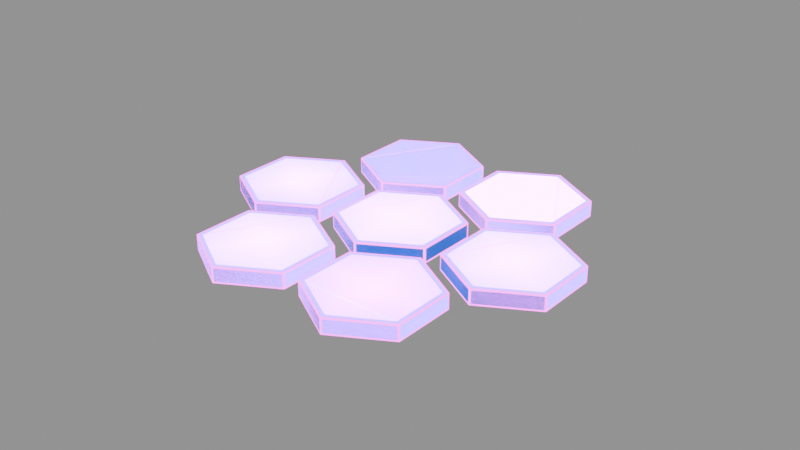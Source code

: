 # Source: Inventory_Hex.blend  (saved by Blender 4.0.36; exported with 4.5.12 LTS)
import bpy
from mathutils import Matrix  # noqa: F401  (used for matrix-valued properties, if any)

bpy.ops.wm.read_factory_settings(use_empty=True)
scene = bpy.context.scene
scene.name = 'Scene'

# ---- collections
col_collection = bpy.data.collections.new('Collection'); scene.collection.children.link(col_collection)
col_low_poly = bpy.data.collections.new('Low poly'); col_collection.children.link(col_low_poly)
col_animation = bpy.data.collections.new('Animation '); scene.collection.children.link(col_animation)

# ---- images (referenced by path relative to the original .blend; pixels are not part of the script)
import os
ASSET_DIR = os.environ.get("B2B_ASSET_DIR", "")  # directory of the original .blend (textures are referenced by path, not embedded)
HERE = os.path.dirname(os.path.abspath(__file__))  # packed textures are extracted next to this script under _unpacked/

def load_image(name, relpath, width, height, colorspace="sRGB"):
    """Load a texture the original file referenced (path relative to the .blend, or extracted next to this script)."""
    p = next((c for c in (os.path.join(HERE, relpath), os.path.join(ASSET_DIR, relpath)) if relpath and os.path.exists(c)), "")
    if p:
        img = bpy.data.images.load(p, check_existing=True)
        img.name = name
    else:  # same state as the original file: an image datablock whose file is absent (Cycles renders it pink)
        img = bpy.data.images.new(name, width, height)
        img.source = "FILE"
        img.filepath = "//" + (relpath or name)
    img.colorspace_settings.name = colorspace
    return img
img_welder_icon_png = load_image('Welder Icon.png', 'Icons/Welder Icon.png', 1024, 1024, 'sRGB')
img_toolcase_png = load_image('ToolCase.png', 'Icons/ToolCase.png', 1024, 1024, 'sRGB')
img_hammer_png_001 = load_image('Hammer.png.001', 'Icons/Hammer.png', 1024, 1024, 'sRGB')
img_wire_cutter_png = load_image('Wire Cutter.png', 'Icons/Wire Cutter.png', 1024, 1024, 'sRGB')
img_drill_icon_png = load_image('Drill Icon.png', 'Icons/Drill Icon.png', 1024, 1024, 'sRGB')
img_wrench_png = load_image('Wrench.png', 'Icons/Wrench.png', 1024, 1024, 'sRGB')
img_low_hex_bake1_pbr_stoa_diffuse_png_002 = load_image('Low Hex_Bake1_PBR StoA_Diffuse.png.002', 'Bakes/Low Hex/Low Hex_Bake1_PBR StoA_Diffuse.png', 1024, 1024, 'sRGB')
img_low_hex_bake1_pbr_stoa_metalness_png_002 = load_image('Low Hex_Bake1_PBR StoA_Metalness.png.002', 'Bakes/Low Hex/Low Hex_Bake1_PBR StoA_Metalness.png', 1024, 1024, 'Non-Color')
img_low_hex_bake1_pbr_stoa_glossiness_png_002 = load_image('Low Hex_Bake1_PBR StoA_Glossiness.png.002', 'Bakes/Low Hex/Low Hex_Bake1_PBR StoA_Glossiness.png', 1024, 1024, 'Non-Color')
img_low_hex_bake1_pbr_stoa_normal_png_002 = load_image('Low Hex_Bake1_PBR StoA_Normal.png.002', 'Bakes/Low Hex/Low Hex_Bake1_PBR StoA_Normal.png', 1024, 1024, 'Non-Color')
img_low_hex_bake1_pbr_stoa_emission_strength_png = load_image('Low Hex_Bake1_PBR StoA_Emission Strength.png', 'Bakes/Low Hex/Low Hex_Bake1_PBR StoA_Emission Strength.png', 1024, 1024, 'sRGB')

# ---- materials (node trees are filled in below, after node groups)
mat_gradient_welder = bpy.data.materials.new('Gradient Welder')
mat_full_blue = bpy.data.materials.new('Full Blue')
mat_gradient_toolbox = bpy.data.materials.new('Gradient ToolBox')
mat_gradient_inside = bpy.data.materials.new('Gradient inside')
mat_gradient_wirecutters = bpy.data.materials.new('Gradient WireCutters')
mat_gradient_middle = bpy.data.materials.new('Gradient Middle')
mat_gradient_boor = bpy.data.materials.new('Gradient Boor')
mat_gradient_wrench = bpy.data.materials.new('Gradient Wrench')
mat_bake = bpy.data.materials.new('Bake')

# ---- node groups
ng_auto_smooth = bpy.data.node_groups.new('Auto Smooth', 'GeometryNodeTree')
_s = ng_auto_smooth.interface.new_socket(name='Geometry', in_out='OUTPUT', socket_type='NodeSocketGeometry')
_s = ng_auto_smooth.interface.new_socket(name='Geometry', in_out='INPUT', socket_type='NodeSocketGeometry')
_s = ng_auto_smooth.interface.new_socket(name='Angle', in_out='INPUT', socket_type='NodeSocketFloat')
_s.subtype = 'ANGLE'
_s.min_value = 0.0
_s.max_value = 3.142
ng_auto_smooth.is_modifier = True
_N = ng_auto_smooth.nodes; _L = ng_auto_smooth.links
n0 = _N.new('NodeGroupOutput'); n0.name = 'Group Output'; n0.location = (480, -100)
n1 = _N.new('NodeGroupInput'); n1.name = 'Group Input'; n1.location = (-420, -300)
n2 = _N.new('NodeGroupInput'); n2.name = 'Group Input.001'; n2.location = (-60, -100)
n3 = _N.new('GeometryNodeSetShadeSmooth'); n3.name = 'Set Shade Smooth'; n3.location = (120, -100)
n3.domain = 'EDGE'
n4 = _N.new('GeometryNodeSetShadeSmooth'); n4.name = 'Set Shade Smooth.001'; n4.location = (300, -100)
n5 = _N.new('GeometryNodeInputMeshEdgeAngle'); n5.name = 'Edge Angle'; n5.location = (-420, -220)
n6 = _N.new('GeometryNodeInputEdgeSmooth'); n6.name = 'Is Edge Smooth'; n6.location = (-60, -160)
n7 = _N.new('GeometryNodeInputShadeSmooth'); n7.name = 'Is Face Smooth'; n7.location = (-240, -340)
n8 = _N.new('FunctionNodeBooleanMath'); n8.name = 'Boolean Math'; n8.location = (-60, -220)
n9 = _N.new('FunctionNodeCompare'); n9.name = 'Compare'; n9.location = (-240, -180)
n9.operation = 'LESS_EQUAL'
_L.new(n5.outputs[0], n9.inputs[0])
_L.new(n4.outputs[0], n0.inputs[0])
_L.new(n1.outputs[1], n9.inputs[1])
_L.new(n9.outputs[0], n8.inputs[0])
_L.new(n7.outputs[0], n8.inputs[1])
_L.new(n2.outputs[0], n3.inputs[0])
_L.new(n6.outputs[0], n3.inputs[1])
_L.new(n3.outputs[0], n4.inputs[0])
_L.new(n8.outputs[0], n3.inputs[2])
n0.is_active_output = True

# ---- material node trees
mat_gradient_welder.use_nodes = True; mat_gradient_welder.node_tree.nodes.clear()
mat_full_blue.use_nodes = True; mat_full_blue.node_tree.nodes.clear()
_N = mat_full_blue.node_tree.nodes; _L = mat_full_blue.node_tree.links
n0 = _N.new('ShaderNodeBsdfPrincipled'); n0.name = 'Principled BSDF'; n0.location = (10, 300)
n0.inputs[0].default_value = (0.0, 0.5776, 0.9999, 1.0)
n0.inputs[3].default_value = 1.45
n1 = _N.new('ShaderNodeOutputMaterial'); n1.name = 'Material Output'; n1.location = (300, 300)
_L.new(n0.outputs[0], n1.inputs[0])
n1.is_active_output = True
mat_gradient_toolbox.use_nodes = True; mat_gradient_toolbox.node_tree.nodes.clear()
mat_gradient_inside.use_nodes = True; mat_gradient_inside.node_tree.nodes.clear()
mat_gradient_wirecutters.use_nodes = True; mat_gradient_wirecutters.node_tree.nodes.clear()
mat_gradient_middle.use_nodes = True; mat_gradient_middle.node_tree.nodes.clear()
mat_gradient_boor.use_nodes = True; mat_gradient_boor.node_tree.nodes.clear()
mat_gradient_wrench.use_nodes = True; mat_gradient_wrench.node_tree.nodes.clear()
mat_bake.use_nodes = True; mat_bake.node_tree.nodes.clear()
_N = mat_bake.node_tree.nodes; _L = mat_bake.node_tree.links
n0 = _N.new('ShaderNodeOutputMaterial'); n0.name = 'Material Output'; n0.location = (300, 300)
n1 = _N.new('ShaderNodeBsdfPrincipled'); n1.name = 'Principled BSDF'; n1.location = (10, 300)
n1.inputs[3].default_value = 1.45
n1.inputs[28].default_value = 5.0
n2 = _N.new('ShaderNodeTexImage'); n2.name = 'Image Texture'; n2.location = (88, -40)
n2.label = 'Base Color'
n2.image = img_low_hex_bake1_pbr_stoa_diffuse_png_002
n3 = _N.new('ShaderNodeTexImage'); n3.name = 'Image Texture.001'; n3.location = (88, -320)
n3.label = 'Metallic'
n3.image = img_low_hex_bake1_pbr_stoa_metalness_png_002
n4 = _N.new('ShaderNodeTexImage'); n4.name = 'Image Texture.002'; n4.location = (88, -600)
n4.label = 'Roughness'
n4.image = img_low_hex_bake1_pbr_stoa_glossiness_png_002
n5 = _N.new('ShaderNodeInvert'); n5.name = 'Invert Color'; n5.location = (-240, -60)
n6 = _N.new('ShaderNodeTexImage'); n6.name = 'Image Texture.003'; n6.location = (88, -880)
n6.label = 'Normal'
n6.image = img_low_hex_bake1_pbr_stoa_normal_png_002
n7 = _N.new('ShaderNodeNormalMap'); n7.name = 'Normal Map'; n7.location = (-240, -340)
n8 = _N.new('ShaderNodeTexImage'); n8.name = 'Image Texture.004'; n8.location = (88, -1160)
n8.label = 'Emission Color'
n8.image = img_low_hex_bake1_pbr_stoa_emission_strength_png
n9 = _N.new('ShaderNodeMapping'); n9.name = 'Mapping'; n9.location = (230, -40)
n10 = _N.new('NodeReroute'); n10.name = 'Reroute'; n10.location = (38, -710)
n10.width = 16
n10.socket_idname = 'NodeSocketVector'
n11 = _N.new('ShaderNodeTexCoord'); n11.name = 'Texture Coordinate'; n11.location = (30, -40)
n12 = _N.new('NodeFrame'); n12.name = 'Frame'; n12.location = (-1270, 340)
n12.label = 'Mapping'
n12.width = 400
n13 = _N.new('NodeFrame'); n13.name = 'Frame.001'; n13.location = (-628, 540)
n13.label = 'Textures'
n13.width = 358
n2.parent = n13
n3.parent = n13
n4.parent = n13
n6.parent = n13
n8.parent = n13
n9.parent = n12
n10.parent = n13
n11.parent = n12
_L.new(n1.outputs[0], n0.inputs[0])
_L.new(n2.outputs[0], n1.inputs[0])
_L.new(n3.outputs[0], n1.inputs[1])
_L.new(n4.outputs[0], n5.inputs[1])
_L.new(n5.outputs[0], n1.inputs[2])
_L.new(n6.outputs[0], n7.inputs[1])
_L.new(n7.outputs[0], n1.inputs[5])
_L.new(n8.outputs[0], n1.inputs[27])
_L.new(n10.outputs[0], n2.inputs[0])
_L.new(n10.outputs[0], n3.inputs[0])
_L.new(n10.outputs[0], n4.inputs[0])
_L.new(n10.outputs[0], n6.inputs[0])
_L.new(n10.outputs[0], n8.inputs[0])
_L.new(n9.outputs[0], n10.inputs[0])
_L.new(n11.outputs[2], n9.inputs[0])
n0.is_active_output = True

# ---- world
world_world = bpy.data.worlds.new('World'); scene.world = world_world
world_world.use_nodes = True; world_world.node_tree.nodes.clear()
_N = world_world.node_tree.nodes; _L = world_world.node_tree.links
n0 = _N.new('ShaderNodeOutputWorld'); n0.name = 'World Output'; n0.location = (300, 300)
n1 = _N.new('ShaderNodeBackground'); n1.name = 'Background'; n1.location = (10, 300)
n1.inputs[0].default_value = (0.3102, 0.3102, 0.3102, 1.0)
_L.new(n1.outputs[0], n0.inputs[0])
n0.is_active_output = True
world_world.color = (0.05088, 0.05088, 0.05088)
world_world.use_sun_shadow = False
world_world.sun_shadow_jitter_overblur = 0.0

# ---- meshes
me_cylinder_001 = bpy.data.meshes.new('Cylinder.001')
me_cylinder_001.from_pydata([(0.0, 0.02, -0.0025), (0.0, 0.01822, 0.0025), (0.01732, 0.01, -0.0025), (0.01578, 0.009109, 0.0025), (0.01732, -0.01, -0.0025), (0.01578, -0.009109, 0.0025), (0.0, -0.02, -0.0025), (0.0, -0.01822, 0.0025), (-0.01732, -0.01, -0.0025), (-0.01578, -0.009109, 0.0025), (-0.01732, 0.01, -0.0025), (-0.01578, 0.009109, 0.0025), (0.01732, 0.01, 0.0025), (0.0, 0.02, 0.0025), (0.01732, -0.01, 0.0025), (0.0, -0.02, 0.0025), (-0.01732, -0.01, 0.0025), (-0.01732, 0.01, 0.0025), (-0.02, 0.055, -0.0025), (-0.02, 0.05322, 0.0025), (-0.002679, 0.045, -0.0025), (-0.004223, 0.04411, 0.0025), (-0.002679, 0.025, -0.0025), (-0.004223, 0.02589, 0.0025), (-0.02, 0.015, -0.0025), (-0.02, 0.01678, 0.0025), (-0.03732, 0.025, -0.0025), (-0.03578, 0.02589, 0.0025), (-0.03732, 0.045, -0.0025), (-0.03578, 0.04411, 0.0025), (-0.002679, 0.045, 0.0025), (-0.02, 0.055, 0.0025), (-0.002679, 0.025, 0.0025), (-0.02, 0.015, 0.0025), (-0.03732, 0.025, 0.0025), (-0.03732, 0.045, 0.0025), (0.02, 0.055, -0.0025), (0.02, 0.05322, 0.0025), (0.03732, 0.045, -0.0025), (0.03578, 0.04411, 0.0025), (0.03732, 0.025, -0.0025), (0.03578, 0.02589, 0.0025), (0.02, 0.015, -0.0025), (0.02, 0.01678, 0.0025), (0.002679, 0.025, -0.0025), (0.004223, 0.02589, 0.0025), (0.002679, 0.045, -0.0025), (0.004223, 0.04411, 0.0025), (0.03732, 0.045, 0.0025), (0.02, 0.055, 0.0025), (0.03732, 0.025, 0.0025), (0.02, 0.015, 0.0025), (0.002679, 0.025, 0.0025), (0.002679, 0.045, 0.0025), (-0.06, 0.055, -0.0025), (-0.06, 0.05322, 0.0025), (-0.04268, 0.045, -0.0025), (-0.04422, 0.04411, 0.0025), (-0.04268, 0.025, -0.0025), (-0.04422, 0.02589, 0.0025), (-0.06, 0.015, -0.0025), (-0.06, 0.01678, 0.0025), (-0.07732, 0.025, -0.0025), (-0.07578, 0.02589, 0.0025), (-0.07732, 0.045, -0.0025), (-0.07578, 0.04411, 0.0025), (-0.04268, 0.045, 0.0025), (-0.06, 0.055, 0.0025), (-0.04268, 0.025, 0.0025), (-0.06, 0.015, 0.0025), (-0.07732, 0.025, 0.0025), (-0.07732, 0.045, 0.0025), (-0.04, 0.09, -0.0025), (-0.04, 0.08822, 0.0025), (-0.02268, 0.08, -0.0025), (-0.02422, 0.07911, 0.0025), (-0.02268, 0.06, -0.0025), (-0.02422, 0.06089, 0.0025), (-0.04, 0.05, -0.0025), (-0.04, 0.05178, 0.0025), (-0.05732, 0.06, -0.0025), (-0.05578, 0.06089, 0.0025), (-0.05732, 0.08, -0.0025), (-0.05578, 0.07911, 0.0025), (-0.02268, 0.08, 0.0025), (-0.04, 0.09, 0.0025), (-0.02268, 0.06, 0.0025), (-0.04, 0.05, 0.0025), (-0.05732, 0.06, 0.0025), (-0.05732, 0.08, 0.0025), (0.0, 0.09, -0.0025), (0.0, 0.08822, 0.0025), (0.01732, 0.08, -0.0025), (0.01578, 0.07911, 0.0025), (0.01732, 0.06, -0.0025), (0.01578, 0.06089, 0.0025), (0.0, 0.05, -0.0025), (0.0, 0.05178, 0.0025), (-0.01732, 0.06, -0.0025), (-0.01578, 0.06089, 0.0025), (-0.01732, 0.08, -0.0025), (-0.01578, 0.07911, 0.0025), (0.01732, 0.08, 0.0025), (0.0, 0.09, 0.0025), (0.01732, 0.06, 0.0025), (0.0, 0.05, 0.0025), (-0.01732, 0.06, 0.0025), (-0.01732, 0.08, 0.0025), (-0.04, 0.02, -0.0025), (-0.04, 0.01822, 0.0025), (-0.02268, 0.01, -0.0025), (-0.02422, 0.009109, 0.0025), (-0.02268, -0.01, -0.0025), (-0.02422, -0.009109, 0.0025), (-0.04, -0.02, -0.0025), (-0.04, -0.01822, 0.0025), (-0.05732, -0.01, -0.0025), (-0.05578, -0.009109, 0.0025), (-0.05732, 0.01, -0.0025), (-0.05578, 0.009109, 0.0025), (-0.02268, 0.01, 0.0025), (-0.04, 0.02, 0.0025), (-0.02268, -0.01, 0.0025), (-0.04, -0.02, 0.0025), (-0.05732, -0.01, 0.0025), (-0.05732, 0.01, 0.0025)], [], [(0, 13, 12, 2), (2, 12, 14, 4), (4, 14, 15, 6), (6, 15, 16, 8), (3, 1, 11, 9, 7, 5), (8, 16, 17, 10), (10, 17, 13, 0), (0, 2, 4, 6, 8, 10), (1, 3, 12, 13), (3, 5, 14, 12), (5, 7, 15, 14), (7, 9, 16, 15), (9, 11, 17, 16), (11, 1, 13, 17), (18, 31, 30, 20), (20, 30, 32, 22), (22, 32, 33, 24), (24, 33, 34, 26), (21, 19, 29, 27, 25, 23), (26, 34, 35, 28), (28, 35, 31, 18), (18, 20, 22, 24, 26, 28), (19, 21, 30, 31), (21, 23, 32, 30), (23, 25, 33, 32), (25, 27, 34, 33), (27, 29, 35, 34), (29, 19, 31, 35), (36, 49, 48, 38), (38, 48, 50, 40), (40, 50, 51, 42), (42, 51, 52, 44), (39, 37, 47, 45, 43, 41), (44, 52, 53, 46), (46, 53, 49, 36), (36, 38, 40, 42, 44, 46), (37, 39, 48, 49), (39, 41, 50, 48), (41, 43, 51, 50), (43, 45, 52, 51), (45, 47, 53, 52), (47, 37, 49, 53), (54, 67, 66, 56), (56, 66, 68, 58), (58, 68, 69, 60), (60, 69, 70, 62), (57, 55, 65, 63, 61, 59), (62, 70, 71, 64), (64, 71, 67, 54), (54, 56, 58, 60, 62, 64), (55, 57, 66, 67), (57, 59, 68, 66), (59, 61, 69, 68), (61, 63, 70, 69), (63, 65, 71, 70), (65, 55, 67, 71), (72, 85, 84, 74), (74, 84, 86, 76), (76, 86, 87, 78), (78, 87, 88, 80), (75, 73, 83, 81, 79, 77), (80, 88, 89, 82), (82, 89, 85, 72), (72, 74, 76, 78, 80, 82), (73, 75, 84, 85), (75, 77, 86, 84), (77, 79, 87, 86), (79, 81, 88, 87), (81, 83, 89, 88), (83, 73, 85, 89), (90, 103, 102, 92), (92, 102, 104, 94), (94, 104, 105, 96), (96, 105, 106, 98), (93, 91, 101, 99, 97, 95), (98, 106, 107, 100), (100, 107, 103, 90), (90, 92, 94, 96, 98, 100), (91, 93, 102, 103), (93, 95, 104, 102), (95, 97, 105, 104), (97, 99, 106, 105), (99, 101, 107, 106), (101, 91, 103, 107), (108, 121, 120, 110), (110, 120, 122, 112), (112, 122, 123, 114), (114, 123, 124, 116), (111, 109, 119, 117, 115, 113), (116, 124, 125, 118), (118, 125, 121, 108), (108, 110, 112, 114, 116, 118), (109, 111, 120, 121), (111, 113, 122, 120), (113, 115, 123, 122), (115, 117, 124, 123), (117, 119, 125, 124), (119, 109, 121, 125)])
me_cylinder_001.polygons.foreach_set('use_smooth', [True] * 98)
me_cylinder_001.polygons.foreach_set('material_index', [1, 1, 1, 1, 0, 1, 1, 1, 1, 1, 1, 1, 1, 1, 1, 1, 1, 1, 2, 1, 1, 1, 1, 1, 1, 1, 1, 1, 1, 1, 1, 1, 3, 1, 1, 1, 1, 1, 1, 1, 1, 1, 1, 1, 1, 1, 4, 1, 1, 1, 1, 1, 1, 1, 1, 1, 1, 1, 1, 1, 5, 1, 1, 1, 1, 1, 1, 1, 1, 1, 1, 1, 1, 1, 6, 1, 1, 1, 1, 1, 1, 1, 1, 1, 1, 1, 1, 1, 7, 1, 1, 1, 1, 1, 1, 1, 1, 1])
_uv = me_cylinder_001.uv_layers.new(name='UVMap')
_uv.uv.foreach_set('vector', [0.5337, 0.9424, 0.4663, 0.9424, 0.4663, 0.6731, 0.5337, 0.6731, 0.5337, 0.6731, 0.4663, 0.6731, 0.4663, 0.5385, 0.5337, 0.5385, 0.4663, 0.8077, 0.399, 0.8077, 0.399, 0.5385, 0.4663, 0.5385, 1.0, 0.5385, 0.9327, 0.5385, 0.9327, 0.4039, 1.0, 0.4039, 0.9636, 0.7715, 0.4859, 1.047, 0.008251, 0.7715, 0.008251, 0.2199, 0.4859, -0.05593, 0.9636, 0.2199, 1.0, 0.4039, 0.9327, 0.4039, 0.9327, 0.1346, 1.0, 0.1346, 1.0, 0.1346, 0.9327, 0.1346, 0.9327, 9.381e-09, 1.0, 6.439e-09, 0.4663, 0.4039, 0.2332, 0.5385, 1.14e-08, 0.4039, 3.388e-08, 0.1346, 0.2332, 1.132e-08, 0.4663, 0.1346, 0.6995, 0.5145, 0.9119, 0.3919, 0.9327, 0.4039, 0.6995, 0.5385, 0.9119, 0.3919, 0.9119, 0.1466, 0.9327, 0.1346, 0.9327, 0.4039, 0.9119, 0.1466, 0.6995, 0.024, 0.6995, 0.0, 0.9327, 0.1346, 0.6995, 0.024, 0.4871, 0.1466, 0.4663, 0.1346, 0.6995, 0.0, 0.4871, 0.1466, 0.4871, 0.3919, 0.4663, 0.4039, 0.4663, 0.1346, 0.4871, 0.3919, 0.6995, 0.5145, 0.6995, 0.5385, 0.4663, 0.4039, 0.5337, 0.9424, 0.4663, 0.9424, 0.4663, 0.6731, 0.5337, 0.6731, 0.5337, 0.6731, 0.4663, 0.6731, 0.4663, 0.5385, 0.5337, 0.5385, 0.4663, 0.8077, 0.399, 0.8077, 0.399, 0.5385, 0.4663, 0.5385, 1.0, 0.5385, 0.9327, 0.5385, 0.9327, 0.4039, 1.0, 0.4039, 0.8438, 0.7011, 0.5016, 0.8987, 0.1593, 0.7011, 0.1593, 0.3059, 0.5016, 0.1083, 0.8438, 0.3059, 1.0, 0.4039, 0.9327, 0.4039, 0.9327, 0.1346, 1.0, 0.1346, 1.0, 0.1346, 0.9327, 0.1346, 0.9327, 9.381e-09, 1.0, 6.439e-09, 0.4663, 0.4039, 0.2332, 0.5385, 1.14e-08, 0.4039, 3.388e-08, 0.1346, 0.2332, 1.132e-08, 0.4663, 0.1346, 0.6995, 0.5145, 0.9119, 0.3919, 0.9327, 0.4039, 0.6995, 0.5385, 0.9119, 0.3919, 0.9119, 0.1466, 0.9327, 0.1346, 0.9327, 0.4039, 0.9119, 0.1466, 0.6995, 0.024, 0.6995, 0.0, 0.9327, 0.1346, 0.6995, 0.024, 0.4871, 0.1466, 0.4663, 0.1346, 0.6995, 0.0, 0.4871, 0.1466, 0.4871, 0.3919, 0.4663, 0.4039, 0.4663, 0.1346, 0.4871, 0.3919, 0.6995, 0.5145, 0.6995, 0.5385, 0.4663, 0.4039, 0.5337, 0.9424, 0.4663, 0.9424, 0.4663, 0.6731, 0.5337, 0.6731, 0.5337, 0.6731, 0.4663, 0.6731, 0.4663, 0.5385, 0.5337, 0.5385, 0.4663, 0.8077, 0.399, 0.8077, 0.399, 0.5385, 0.4663, 0.5385, 1.0, 0.5385, 0.9327, 0.5385, 0.9327, 0.4039, 1.0, 0.4039, 0.7566, 0.9452, 0.2465, 0.9452, -0.008492, 0.5035, 0.2465, 0.06175, 0.7566, 0.06175, 1.012, 0.5035, 1.0, 0.4039, 0.9327, 0.4039, 0.9327, 0.1346, 1.0, 0.1346, 1.0, 0.1346, 0.9327, 0.1346, 0.9327, 9.381e-09, 1.0, 6.439e-09, 0.4663, 0.4039, 0.2332, 0.5385, 1.14e-08, 0.4039, 3.388e-08, 0.1346, 0.2332, 1.132e-08, 0.4663, 0.1346, 0.6995, 0.5145, 0.9119, 0.3919, 0.9327, 0.4039, 0.6995, 0.5385, 0.9119, 0.3919, 0.9119, 0.1466, 0.9327, 0.1346, 0.9327, 0.4039, 0.9119, 0.1466, 0.6995, 0.024, 0.6995, 0.0, 0.9327, 0.1346, 0.6995, 0.024, 0.4871, 0.1466, 0.4663, 0.1346, 0.6995, 0.0, 0.4871, 0.1466, 0.4871, 0.3919, 0.4663, 0.4039, 0.4663, 0.1346, 0.4871, 0.3919, 0.6995, 0.5145, 0.6995, 0.5385, 0.4663, 0.4039, 0.5337, 0.9424, 0.4663, 0.9424, 0.4663, 0.6731, 0.5337, 0.6731, 0.5337, 0.6731, 0.4663, 0.6731, 0.4663, 0.5385, 0.5337, 0.5385, 0.4663, 0.8077, 0.399, 0.8077, 0.399, 0.5385, 0.4663, 0.5385, 1.0, 0.5385, 0.9327, 0.5385, 0.9327, 0.4039, 1.0, 0.4039, 0.7979, 1.017, 0.2053, 1.017, -0.09099, 0.5035, 0.2053, -0.009689, 0.7979, -0.009689, 1.094, 0.5035, 1.0, 0.4039, 0.9327, 0.4039, 0.9327, 0.1346, 1.0, 0.1346, 1.0, 0.1346, 0.9327, 0.1346, 0.9327, 9.381e-09, 1.0, 6.439e-09, 0.4663, 0.4039, 0.2332, 0.5385, 1.14e-08, 0.4039, 3.388e-08, 0.1346, 0.2332, 1.132e-08, 0.4663, 0.1346, 0.6995, 0.5145, 0.9119, 0.3919, 0.9327, 0.4039, 0.6995, 0.5385, 0.9119, 0.3919, 0.9119, 0.1466, 0.9327, 0.1346, 0.9327, 0.4039, 0.9119, 0.1466, 0.6995, 0.024, 0.6995, 0.0, 0.9327, 0.1346, 0.6995, 0.024, 0.4871, 0.1466, 0.4663, 0.1346, 0.6995, 0.0, 0.4871, 0.1466, 0.4871, 0.3919, 0.4663, 0.4039, 0.4663, 0.1346, 0.4871, 0.3919, 0.6995, 0.5145, 0.6995, 0.5385, 0.4663, 0.4039, 0.5337, 0.9424, 0.4663, 0.9424, 0.4663, 0.6731, 0.5337, 0.6731, 0.5337, 0.6731, 0.4663, 0.6731, 0.4663, 0.5385, 0.5337, 0.5385, 0.4663, 0.8077, 0.399, 0.8077, 0.399, 0.5385, 0.4663, 0.5385, 1.0, 0.5385, 0.9327, 0.5385, 0.9327, 0.4039, 1.0, 0.4039, 0.7566, 0.9452, 0.2465, 0.9452, -0.008492, 0.5035, 0.2465, 0.06175, 0.7566, 0.06175, 1.012, 0.5035, 1.0, 0.4039, 0.9327, 0.4039, 0.9327, 0.1346, 1.0, 0.1346, 1.0, 0.1346, 0.9327, 0.1346, 0.9327, 9.381e-09, 1.0, 6.439e-09, 0.4663, 0.4039, 0.2332, 0.5385, 1.14e-08, 0.4039, 3.388e-08, 0.1346, 0.2332, 1.132e-08, 0.4663, 0.1346, 0.6995, 0.5145, 0.9119, 0.3919, 0.9327, 0.4039, 0.6995, 0.5385, 0.9119, 0.3919, 0.9119, 0.1466, 0.9327, 0.1346, 0.9327, 0.4039, 0.9119, 0.1466, 0.6995, 0.024, 0.6995, 0.0, 0.9327, 0.1346, 0.6995, 0.024, 0.4871, 0.1466, 0.4663, 0.1346, 0.6995, 0.0, 0.4871, 0.1466, 0.4871, 0.3919, 0.4663, 0.4039, 0.4663, 0.1346, 0.4871, 0.3919, 0.6995, 0.5145, 0.6995, 0.5385, 0.4663, 0.4039, 0.5337, 0.9424, 0.4663, 0.9424, 0.4663, 0.6731, 0.5337, 0.6731, 0.5337, 0.6731, 0.4663, 0.6731, 0.4663, 0.5385, 0.5337, 0.5385, 0.4663, 0.8077, 0.399, 0.8077, 0.399, 0.5385, 0.4663, 0.5385, 1.0, 0.5385, 0.9327, 0.5385, 0.9327, 0.4039, 1.0, 0.4039, 0.9433, 0.7585, 0.5016, 1.014, 0.05984, 0.7585, 0.05984, 0.2484, 0.5016, -0.006582, 0.9433, 0.2484, 1.0, 0.4039, 0.9327, 0.4039, 0.9327, 0.1346, 1.0, 0.1346, 1.0, 0.1346, 0.9327, 0.1346, 0.9327, 9.381e-09, 1.0, 6.439e-09, 0.4663, 0.4039, 0.2332, 0.5385, 1.14e-08, 0.4039, 3.388e-08, 0.1346, 0.2332, 1.132e-08, 0.4663, 0.1346, 0.6995, 0.5145, 0.9119, 0.3919, 0.9327, 0.4039, 0.6995, 0.5385, 0.9119, 0.3919, 0.9119, 0.1466, 0.9327, 0.1346, 0.9327, 0.4039, 0.9119, 0.1466, 0.6995, 0.024, 0.6995, 0.0, 0.9327, 0.1346, 0.6995, 0.024, 0.4871, 0.1466, 0.4663, 0.1346, 0.6995, 0.0, 0.4871, 0.1466, 0.4871, 0.3919, 0.4663, 0.4039, 0.4663, 0.1346, 0.4871, 0.3919, 0.6995, 0.5145, 0.6995, 0.5385, 0.4663, 0.4039, 0.5337, 0.9424, 0.4663, 0.9424, 0.4663, 0.6731, 0.5337, 0.6731, 0.5337, 0.6731, 0.4663, 0.6731, 0.4663, 0.5385, 0.5337, 0.5385, 0.4663, 0.8077, 0.399, 0.8077, 0.399, 0.5385, 0.4663, 0.5385, 1.0, 0.5385, 0.9327, 0.5385, 0.9327, 0.4039, 1.0, 0.4039, 0.7566, 0.9452, 0.2465, 0.9452, -0.008492, 0.5035, 0.2465, 0.06175, 0.7566, 0.06175, 1.012, 0.5035, 1.0, 0.4039, 0.9327, 0.4039, 0.9327, 0.1346, 1.0, 0.1346, 1.0, 0.1346, 0.9327, 0.1346, 0.9327, 9.381e-09, 1.0, 6.439e-09, 0.4663, 0.4039, 0.2332, 0.5385, 1.14e-08, 0.4039, 3.388e-08, 0.1346, 0.2332, 1.132e-08, 0.4663, 0.1346, 0.6995, 0.5145, 0.9119, 0.3919, 0.9327, 0.4039, 0.6995, 0.5385, 0.9119, 0.3919, 0.9119, 0.1466, 0.9327, 0.1346, 0.9327, 0.4039, 0.9119, 0.1466, 0.6995, 0.024, 0.6995, 0.0, 0.9327, 0.1346, 0.6995, 0.024, 0.4871, 0.1466, 0.4663, 0.1346, 0.6995, 0.0, 0.4871, 0.1466, 0.4871, 0.3919, 0.4663, 0.4039, 0.4663, 0.1346, 0.4871, 0.3919, 0.6995, 0.5145, 0.6995, 0.5385, 0.4663, 0.4039])
me_cylinder_001.materials.append(mat_gradient_welder)
me_cylinder_001.materials.append(mat_full_blue)
me_cylinder_001.materials.append(mat_gradient_toolbox)
me_cylinder_001.materials.append(mat_gradient_inside)
me_cylinder_001.materials.append(mat_gradient_wirecutters)
me_cylinder_001.materials.append(mat_gradient_middle)
me_cylinder_001.materials.append(mat_gradient_boor)
me_cylinder_001.materials.append(mat_gradient_wrench)
me_cylinder_001.update()
me_cylinder_016 = bpy.data.meshes.new('Cylinder.016')
me_cylinder_016.from_pydata([(0.0, 0.02, -0.0025), (0.01732, 0.01, -0.0025), (0.01732, -0.01, -0.0025), (0.0, -0.02, -0.0025), (-0.01732, -0.01, -0.0025), (-0.01732, 0.01, -0.0025), (0.01732, 0.01, 0.0025), (0.0, 0.02, 0.0025), (0.01732, -0.01, 0.0025), (0.0, -0.02, 0.0025), (-0.01732, -0.01, 0.0025), (-0.01732, 0.01, 0.0025)], [], [(6, 7, 11, 10, 9, 8), (0, 7, 6, 1), (1, 6, 8, 2), (2, 8, 9, 3), (3, 9, 10, 4), (4, 10, 11, 5), (5, 11, 7, 0), (0, 1, 2, 3, 4, 5)])
me_cylinder_016.polygons.foreach_set('use_smooth', [True] * 8)
_uv = me_cylinder_016.uv_layers.new(name='UVMap')
_uv.uv.foreach_set('vector', [0.1089, 0.2453, 0.004668, 0.1852, 0.004668, 0.06483, 0.1089, 0.004668, 0.2131, 0.06483, 0.2131, 0.1852, 0.9452, 0.5648, 0.9151, 0.5648, 0.9151, 0.5047, 0.9452, 0.5047, 0.5097, 0.875, 0.4796, 0.875, 0.4796, 0.7547, 0.5097, 0.7547, 0.4703, 0.9352, 0.4402, 0.9352, 0.4402, 0.875, 0.4703, 0.875, 0.4703, 0.875, 0.4402, 0.875, 0.4402, 0.7547, 0.4703, 0.7547, 0.9452, 0.7453, 0.9151, 0.7453, 0.9151, 0.6852, 0.9452, 0.6852, 0.9452, 0.6852, 0.9151, 0.6852, 0.9151, 0.5648, 0.9452, 0.5648, 0.4308, 0.1852, 0.3266, 0.2453, 0.2224, 0.1852, 0.2224, 0.06483, 0.3266, 0.004668, 0.4308, 0.06483])
me_cylinder_016.materials.append(mat_bake)
me_cylinder_016.update()
me_cylinder_017 = bpy.data.meshes.new('Cylinder.017')
me_cylinder_017.from_pydata([(0.0, 0.02, -0.0025), (0.01732, 0.01, -0.0025), (0.01732, -0.01, -0.0025), (0.0, -0.02, -0.0025), (-0.01732, -0.01, -0.0025), (-0.01732, 0.01, -0.0025), (0.01732, 0.01, 0.0025), (0.0, 0.02, 0.0025), (0.01732, -0.01, 0.0025), (0.0, -0.02, 0.0025), (-0.01732, -0.01, 0.0025), (-0.01732, 0.01, 0.0025)], [], [(6, 7, 11, 10, 9, 8), (0, 7, 6, 1), (1, 6, 8, 2), (2, 8, 9, 3), (3, 9, 10, 4), (4, 10, 11, 5), (5, 11, 7, 0), (0, 1, 2, 3, 4, 5)])
me_cylinder_017.polygons.foreach_set('use_smooth', [True] * 8)
_uv = me_cylinder_017.uv_layers.new(name='UVMap')
_uv.uv.foreach_set('vector', [0.6486, 0.1852, 0.5444, 0.2453, 0.4402, 0.1852, 0.4402, 0.06483, 0.5444, 0.004668, 0.6486, 0.06483, 0.9058, 0.3148, 0.8757, 0.3148, 0.8757, 0.2547, 0.9058, 0.2547, 0.5491, 0.875, 0.519, 0.875, 0.519, 0.7547, 0.5491, 0.7547, 0.9058, 0.9352, 0.8757, 0.9352, 0.8757, 0.875, 0.9058, 0.875, 0.9058, 0.875, 0.8757, 0.875, 0.8757, 0.7547, 0.9058, 0.7547, 0.9058, 0.4953, 0.8757, 0.4953, 0.8757, 0.4352, 0.9058, 0.4352, 0.9058, 0.4352, 0.8757, 0.4352, 0.8757, 0.3148, 0.9058, 0.3148, 0.5444, 0.7453, 0.4402, 0.6852, 0.4402, 0.5648, 0.5444, 0.5047, 0.6486, 0.5648, 0.6486, 0.6852])
me_cylinder_017.materials.append(mat_bake)
me_cylinder_017.update()
me_cylinder_018 = bpy.data.meshes.new('Cylinder.018')
me_cylinder_018.from_pydata([(3.725e-09, 0.02, -0.0025), (0.01732, 0.01, -0.0025), (0.01732, -0.01, -0.0025), (3.725e-09, -0.02, -0.0025), (-0.01732, -0.01, -0.0025), (-0.01732, 0.01, -0.0025), (0.01732, 0.01, 0.0025), (3.725e-09, 0.02, 0.0025), (0.01732, -0.01, 0.0025), (3.725e-09, -0.02, 0.0025), (-0.01732, -0.01, 0.0025), (-0.01732, 0.01, 0.0025)], [], [(6, 7, 11, 10, 9, 8), (0, 7, 6, 1), (1, 6, 8, 2), (2, 8, 9, 3), (3, 9, 10, 4), (4, 10, 11, 5), (5, 11, 7, 0), (0, 1, 2, 3, 4, 5)])
me_cylinder_018.polygons.foreach_set('use_smooth', [True] * 8)
_uv = me_cylinder_018.uv_layers.new(name='UVMap')
_uv.uv.foreach_set('vector', [0.7622, 0.4953, 0.6579, 0.4352, 0.6579, 0.3148, 0.7622, 0.2547, 0.8664, 0.3148, 0.8664, 0.4352, 0.9452, 0.2453, 0.9151, 0.2453, 0.9151, 0.1852, 0.9452, 0.1852, 0.9452, 0.1852, 0.9151, 0.1852, 0.9151, 0.06483, 0.9452, 0.06483, 0.9452, 0.06483, 0.9151, 0.06483, 0.9151, 0.004668, 0.9452, 0.004668, 0.7669, 0.875, 0.7368, 0.875, 0.7368, 0.7547, 0.7669, 0.7547, 0.688, 0.9352, 0.6579, 0.9352, 0.6579, 0.875, 0.688, 0.875, 0.688, 0.875, 0.6579, 0.875, 0.6579, 0.7547, 0.688, 0.7547, 0.8664, 0.1852, 0.7622, 0.2453, 0.6579, 0.1852, 0.6579, 0.06483, 0.7622, 0.004668, 0.8664, 0.06483])
me_cylinder_018.materials.append(mat_bake)
me_cylinder_018.update()
me_cylinder_019 = bpy.data.meshes.new('Cylinder.019')
me_cylinder_019.from_pydata([(0.0, 0.02, -0.0025), (0.01732, 0.01, -0.0025), (0.01732, -0.01, -0.0025), (0.0, -0.02, -0.0025), (-0.01732, -0.01, -0.0025), (-0.01732, 0.01, -0.0025), (0.01732, 0.01, 0.0025), (0.0, 0.02, 0.0025), (0.01732, -0.01, 0.0025), (0.0, -0.02, 0.0025), (-0.01732, -0.01, 0.0025), (-0.01732, 0.01, 0.0025)], [], [(6, 7, 11, 10, 9, 8), (0, 7, 6, 1), (1, 6, 8, 2), (2, 8, 9, 3), (3, 9, 10, 4), (4, 10, 11, 5), (5, 11, 7, 0), (0, 1, 2, 3, 4, 5)])
me_cylinder_019.polygons.foreach_set('use_smooth', [True] * 8)
_uv = me_cylinder_019.uv_layers.new(name='UVMap')
_uv.uv.foreach_set('vector', [0.4308, 0.5648, 0.4308, 0.6852, 0.3266, 0.7453, 0.2224, 0.6852, 0.2224, 0.5648, 0.3266, 0.5047, 0.9058, 0.7453, 0.8757, 0.7453, 0.8757, 0.6852, 0.9058, 0.6852, 0.9058, 0.6852, 0.8757, 0.6852, 0.8757, 0.5648, 0.9058, 0.5648, 0.9058, 0.5648, 0.8757, 0.5648, 0.8757, 0.5047, 0.9058, 0.5047, 0.9846, 0.2453, 0.9545, 0.2453, 0.9545, 0.125, 0.9846, 0.125, 0.6486, 0.9352, 0.6185, 0.9352, 0.6185, 0.875, 0.6486, 0.875, 0.6486, 0.875, 0.6185, 0.875, 0.6185, 0.7547, 0.6486, 0.7547, 0.2131, 0.6852, 0.1089, 0.7453, 0.004668, 0.6852, 0.004668, 0.5648, 0.1089, 0.5047, 0.2131, 0.5648])
me_cylinder_019.materials.append(mat_bake)
me_cylinder_019.update()
me_cylinder_020 = bpy.data.meshes.new('Cylinder.020')
me_cylinder_020.from_pydata([(1.863e-09, 0.02, -0.0025), (0.01732, 0.01, -0.0025), (0.01732, -0.01, -0.0025), (1.863e-09, -0.02, -0.0025), (-0.01732, -0.01, -0.0025), (-0.01732, 0.01, -0.0025), (0.01732, 0.01, 0.0025), (1.863e-09, 0.02, 0.0025), (0.01732, -0.01, 0.0025), (1.863e-09, -0.02, 0.0025), (-0.01732, -0.01, 0.0025), (-0.01732, 0.01, 0.0025)], [], [(6, 7, 11, 10, 9, 8), (0, 7, 6, 1), (1, 6, 8, 2), (2, 8, 9, 3), (3, 9, 10, 4), (4, 10, 11, 5), (5, 11, 7, 0), (0, 1, 2, 3, 4, 5)])
me_cylinder_020.polygons.foreach_set('use_smooth', [True] * 8)
_uv = me_cylinder_020.uv_layers.new(name='UVMap')
_uv.uv.foreach_set('vector', [0.4308, 0.3148, 0.4308, 0.4352, 0.3266, 0.4953, 0.2224, 0.4352, 0.2224, 0.3148, 0.3266, 0.2547, 0.9058, 0.06483, 0.8757, 0.06483, 0.8757, 0.004668, 0.9058, 0.004668, 0.7274, 0.875, 0.6974, 0.875, 0.6974, 0.7547, 0.7274, 0.7547, 0.8664, 0.9352, 0.8363, 0.9352, 0.8363, 0.875, 0.8664, 0.875, 0.8664, 0.875, 0.8363, 0.875, 0.8363, 0.7547, 0.8664, 0.7547, 0.9058, 0.2453, 0.8757, 0.2453, 0.8757, 0.1852, 0.9058, 0.1852, 0.9058, 0.1852, 0.8757, 0.1852, 0.8757, 0.06483, 0.9058, 0.06483, 0.004668, 0.4352, 0.004668, 0.3148, 0.1089, 0.2547, 0.2131, 0.3148, 0.2131, 0.4352, 0.1089, 0.4953])
me_cylinder_020.materials.append(mat_bake)
me_cylinder_020.update()
me_cylinder_021 = bpy.data.meshes.new('Cylinder.021')
me_cylinder_021.from_pydata([(0.0, 0.02, -0.0025), (0.01732, 0.01, -0.0025), (0.01732, -0.01, -0.0025), (0.0, -0.02, -0.0025), (-0.01732, -0.01, -0.0025), (-0.01732, 0.01, -0.0025), (0.01732, 0.01, 0.0025), (0.0, 0.02, 0.0025), (0.01732, -0.01, 0.0025), (0.0, -0.02, 0.0025), (-0.01732, -0.01, 0.0025), (-0.01732, 0.01, 0.0025)], [], [(0, 7, 6, 1), (1, 6, 8, 2), (2, 8, 9, 3), (3, 9, 10, 4), (4, 10, 11, 5), (5, 11, 7, 0), (0, 1, 2, 3, 4, 5), (6, 7, 11, 10, 9, 8)])
me_cylinder_021.polygons.foreach_set('use_smooth', [True] * 8)
_uv = me_cylinder_021.uv_layers.new(name='UVMap')
_uv.uv.foreach_set('vector', [0.9452, 0.3148, 0.9151, 0.3148, 0.9151, 0.2547, 0.9452, 0.2547, 0.9452, 0.875, 0.9151, 0.875, 0.9151, 0.7547, 0.9452, 0.7547, 0.8269, 0.9352, 0.7969, 0.9352, 0.7969, 0.875, 0.8269, 0.875, 0.8269, 0.875, 0.7969, 0.875, 0.7969, 0.7547, 0.8269, 0.7547, 0.9452, 0.4953, 0.9151, 0.4953, 0.9151, 0.4352, 0.9452, 0.4352, 0.9452, 0.4352, 0.9151, 0.4352, 0.9151, 0.3148, 0.9452, 0.3148, 0.6486, 0.4352, 0.5444, 0.4953, 0.4402, 0.4352, 0.4402, 0.3148, 0.5444, 0.2547, 0.6486, 0.3148, 0.8664, 0.5648, 0.8664, 0.6852, 0.7622, 0.7453, 0.6579, 0.6852, 0.6579, 0.5648, 0.7622, 0.5047])
me_cylinder_021.materials.append(mat_bake)
me_cylinder_021.update()
me_cylinder_022 = bpy.data.meshes.new('Cylinder.022')
me_cylinder_022.from_pydata([(3.725e-09, 0.02, -0.0025), (0.01732, 0.01, -0.0025), (0.01732, -0.01, -0.0025), (3.725e-09, -0.02, -0.0025), (-0.01732, -0.01, -0.0025), (-0.01732, 0.01, -0.0025), (0.01732, 0.01, 0.0025), (3.725e-09, 0.02, 0.0025), (0.01732, -0.01, 0.0025), (3.725e-09, -0.02, 0.0025), (-0.01732, -0.01, 0.0025), (-0.01732, 0.01, 0.0025)], [], [(0, 7, 6, 1), (1, 6, 8, 2), (2, 8, 9, 3), (3, 9, 10, 4), (4, 10, 11, 5), (5, 11, 7, 0), (0, 1, 2, 3, 4, 5), (6, 7, 11, 10, 9, 8)])
me_cylinder_022.polygons.foreach_set('use_smooth', [True] * 8)
_uv = me_cylinder_022.uv_layers.new(name='UVMap')
_uv.uv.foreach_set('vector', [0.9846, 0.4953, 0.9545, 0.4953, 0.9545, 0.4352, 0.9846, 0.4352, 0.9846, 0.4352, 0.9545, 0.4352, 0.9545, 0.3148, 0.9846, 0.3148, 0.9846, 0.3148, 0.9545, 0.3148, 0.9545, 0.2547, 0.9846, 0.2547, 0.9846, 0.625, 0.9545, 0.625, 0.9545, 0.5047, 0.9846, 0.5047, 0.6092, 0.9352, 0.5791, 0.9352, 0.5791, 0.875, 0.6092, 0.875, 0.6092, 0.875, 0.5791, 0.875, 0.5791, 0.7547, 0.6092, 0.7547, 0.3266, 0.9953, 0.2224, 0.9352, 0.2224, 0.8148, 0.3266, 0.7547, 0.4308, 0.8148, 0.4308, 0.9352, 0.2131, 0.9352, 0.1089, 0.9953, 0.004668, 0.9352, 0.004668, 0.8148, 0.1089, 0.7547, 0.2131, 0.8148])
me_cylinder_022.materials.append(mat_bake)
me_cylinder_022.update()
me_cylinder_005 = bpy.data.meshes.new('Cylinder.005')
me_cylinder_005.from_pydata([(0.0, 0.02, -0.0025), (0.0, 0.01822, 0.0025), (0.01732, 0.01, -0.0025), (0.01578, 0.009109, 0.0025), (0.01732, -0.01, -0.0025), (0.01578, -0.009109, 0.0025), (0.0, -0.02, -0.0025), (0.0, -0.01822, 0.0025), (-0.01732, -0.01, -0.0025), (-0.01578, -0.009109, 0.0025), (-0.01732, 0.01, -0.0025), (-0.01578, 0.009109, 0.0025), (0.01732, 0.01, 0.0025), (0.0, 0.02, 0.0025), (0.01732, -0.01, 0.0025), (0.0, -0.02, 0.0025), (-0.01732, -0.01, 0.0025), (-0.01732, 0.01, 0.0025), (0.04, 0.02, -0.0025), (0.04, 0.01822, 0.0025), (0.05732, 0.01, -0.0025), (0.05578, 0.009109, 0.0025), (0.05732, -0.01, -0.0025), (0.05578, -0.009109, 0.0025), (0.04, -0.02, -0.0025), (0.04, -0.01822, 0.0025), (0.02268, -0.01, -0.0025), (0.02422, -0.009109, 0.0025), (0.02268, 0.01, -0.0025), (0.02422, 0.009109, 0.0025), (0.05732, 0.01, 0.0025), (0.04, 0.02, 0.0025), (0.05732, -0.01, 0.0025), (0.04, -0.02, 0.0025), (0.02268, -0.01, 0.0025), (0.02268, 0.01, 0.0025), (-0.04, 0.02, -0.0025), (-0.04, 0.01822, 0.0025), (-0.02268, 0.01, -0.0025), (-0.02422, 0.009109, 0.0025), (-0.02268, -0.01, -0.0025), (-0.02422, -0.009109, 0.0025), (-0.04, -0.02, -0.0025), (-0.04, -0.01822, 0.0025), (-0.05732, -0.01, -0.0025), (-0.05578, -0.009109, 0.0025), (-0.05732, 0.01, -0.0025), (-0.05578, 0.009109, 0.0025), (-0.02268, 0.01, 0.0025), (-0.04, 0.02, 0.0025), (-0.02268, -0.01, 0.0025), (-0.04, -0.02, 0.0025), (-0.05732, -0.01, 0.0025), (-0.05732, 0.01, 0.0025), (-0.02, 0.055, -0.0025), (-0.02, 0.05322, 0.0025), (-0.002679, 0.045, -0.0025), (-0.004223, 0.04411, 0.0025), (-0.002679, 0.025, -0.0025), (-0.004223, 0.02589, 0.0025), (-0.02, 0.015, -0.0025), (-0.02, 0.01678, 0.0025), (-0.03732, 0.025, -0.0025), (-0.03578, 0.02589, 0.0025), (-0.03732, 0.045, -0.0025), (-0.03578, 0.04411, 0.0025), (-0.002679, 0.045, 0.0025), (-0.02, 0.055, 0.0025), (-0.002679, 0.025, 0.0025), (-0.02, 0.015, 0.0025), (-0.03732, 0.025, 0.0025), (-0.03732, 0.045, 0.0025), (0.02, 0.055, -0.0025), (0.02, 0.05322, 0.0025), (0.03732, 0.045, -0.0025), (0.03578, 0.04411, 0.0025), (0.03732, 0.025, -0.0025), (0.03578, 0.02589, 0.0025), (0.02, 0.015, -0.0025), (0.02, 0.01678, 0.0025), (0.002679, 0.025, -0.0025), (0.004223, 0.02589, 0.0025), (0.002679, 0.045, -0.0025), (0.004223, 0.04411, 0.0025), (0.03732, 0.045, 0.0025), (0.02, 0.055, 0.0025), (0.03732, 0.025, 0.0025), (0.02, 0.015, 0.0025), (0.002679, 0.025, 0.0025), (0.002679, 0.045, 0.0025), (-0.02, -0.015, -0.0025), (-0.02, -0.01678, 0.0025), (-0.002679, -0.025, -0.0025), (-0.004223, -0.02589, 0.0025), (-0.002679, -0.045, -0.0025), (-0.004223, -0.04411, 0.0025), (-0.02, -0.055, -0.0025), (-0.02, -0.05322, 0.0025), (-0.03732, -0.045, -0.0025), (-0.03578, -0.04411, 0.0025), (-0.03732, -0.025, -0.0025), (-0.03578, -0.02589, 0.0025), (-0.002679, -0.025, 0.0025), (-0.02, -0.015, 0.0025), (-0.002679, -0.045, 0.0025), (-0.02, -0.055, 0.0025), (-0.03732, -0.045, 0.0025), (-0.03732, -0.025, 0.0025), (0.02, -0.015, -0.0025), (0.02, -0.01678, 0.0025), (0.03732, -0.025, -0.0025), (0.03578, -0.02589, 0.0025), (0.03732, -0.045, -0.0025), (0.03578, -0.04411, 0.0025), (0.02, -0.055, -0.0025), (0.02, -0.05322, 0.0025), (0.002679, -0.045, -0.0025), (0.004223, -0.04411, 0.0025), (0.002679, -0.025, -0.0025), (0.004223, -0.02589, 0.0025), (0.03732, -0.025, 0.0025), (0.02, -0.015, 0.0025), (0.03732, -0.045, 0.0025), (0.02, -0.055, 0.0025), (0.002679, -0.045, 0.0025), (0.002679, -0.025, 0.0025)], [], [(0, 13, 12, 2), (2, 12, 14, 4), (4, 14, 15, 6), (6, 15, 16, 8), (3, 1, 11, 9, 7, 5), (8, 16, 17, 10), (10, 17, 13, 0), (0, 2, 4, 6, 8, 10), (1, 3, 12, 13), (3, 5, 14, 12), (5, 7, 15, 14), (7, 9, 16, 15), (9, 11, 17, 16), (11, 1, 13, 17), (18, 31, 30, 20), (20, 30, 32, 22), (22, 32, 33, 24), (24, 33, 34, 26), (21, 19, 29, 27, 25, 23), (26, 34, 35, 28), (28, 35, 31, 18), (18, 20, 22, 24, 26, 28), (19, 21, 30, 31), (21, 23, 32, 30), (23, 25, 33, 32), (25, 27, 34, 33), (27, 29, 35, 34), (29, 19, 31, 35), (36, 49, 48, 38), (38, 48, 50, 40), (40, 50, 51, 42), (42, 51, 52, 44), (39, 37, 47, 45, 43, 41), (44, 52, 53, 46), (46, 53, 49, 36), (36, 38, 40, 42, 44, 46), (37, 39, 48, 49), (39, 41, 50, 48), (41, 43, 51, 50), (43, 45, 52, 51), (45, 47, 53, 52), (47, 37, 49, 53), (54, 67, 66, 56), (56, 66, 68, 58), (58, 68, 69, 60), (60, 69, 70, 62), (57, 55, 65, 63, 61, 59), (62, 70, 71, 64), (64, 71, 67, 54), (54, 56, 58, 60, 62, 64), (55, 57, 66, 67), (57, 59, 68, 66), (59, 61, 69, 68), (61, 63, 70, 69), (63, 65, 71, 70), (65, 55, 67, 71), (72, 85, 84, 74), (74, 84, 86, 76), (76, 86, 87, 78), (78, 87, 88, 80), (75, 73, 83, 81, 79, 77), (80, 88, 89, 82), (82, 89, 85, 72), (72, 74, 76, 78, 80, 82), (73, 75, 84, 85), (75, 77, 86, 84), (77, 79, 87, 86), (79, 81, 88, 87), (81, 83, 89, 88), (83, 73, 85, 89), (90, 103, 102, 92), (92, 102, 104, 94), (94, 104, 105, 96), (96, 105, 106, 98), (93, 91, 101, 99, 97, 95), (98, 106, 107, 100), (100, 107, 103, 90), (90, 92, 94, 96, 98, 100), (91, 93, 102, 103), (93, 95, 104, 102), (95, 97, 105, 104), (97, 99, 106, 105), (99, 101, 107, 106), (101, 91, 103, 107), (108, 121, 120, 110), (110, 120, 122, 112), (112, 122, 123, 114), (114, 123, 124, 116), (111, 109, 119, 117, 115, 113), (116, 124, 125, 118), (118, 125, 121, 108), (108, 110, 112, 114, 116, 118), (109, 111, 120, 121), (111, 113, 122, 120), (113, 115, 123, 122), (115, 117, 124, 123), (117, 119, 125, 124), (119, 109, 121, 125)])
me_cylinder_005.polygons.foreach_set('use_smooth', [True] * 98)
me_cylinder_005.polygons.foreach_set('material_index', [1, 1, 1, 1, 0, 1, 1, 1, 1, 1, 1, 1, 1, 1, 1, 1, 1, 1, 2, 1, 1, 1, 1, 1, 1, 1, 1, 1, 1, 1, 1, 1, 3, 1, 1, 1, 1, 1, 1, 1, 1, 1, 1, 1, 1, 1, 4, 1, 1, 1, 1, 1, 1, 1, 1, 1, 1, 1, 1, 1, 5, 1, 1, 1, 1, 1, 1, 1, 1, 1, 1, 1, 1, 1, 6, 1, 1, 1, 1, 1, 1, 1, 1, 1, 1, 1, 1, 1, 7, 1, 1, 1, 1, 1, 1, 1, 1, 1])
_uv = me_cylinder_005.uv_layers.new(name='UVMap')
_uv.uv.foreach_set('vector', [0.5337, 0.9424, 0.4663, 0.9424, 0.4663, 0.6731, 0.5337, 0.6731, 0.5337, 0.6731, 0.4663, 0.6731, 0.4663, 0.5385, 0.5337, 0.5385, 0.4663, 0.8077, 0.399, 0.8077, 0.399, 0.5385, 0.4663, 0.5385, 1.0, 0.5385, 0.9327, 0.5385, 0.9327, 0.4039, 1.0, 0.4039, 0.8438, 0.7011, 0.5016, 0.8987, 0.1593, 0.7011, 0.1593, 0.3059, 0.5016, 0.1083, 0.8438, 0.3059, 1.0, 0.4039, 0.9327, 0.4039, 0.9327, 0.1346, 1.0, 0.1346, 1.0, 0.1346, 0.9327, 0.1346, 0.9327, 9.381e-09, 1.0, 6.439e-09, 0.4663, 0.4039, 0.2332, 0.5385, 1.14e-08, 0.4039, 3.388e-08, 0.1346, 0.2332, 1.132e-08, 0.4663, 0.1346, 0.6995, 0.5145, 0.9119, 0.3919, 0.9327, 0.4039, 0.6995, 0.5385, 0.9119, 0.3919, 0.9119, 0.1466, 0.9327, 0.1346, 0.9327, 0.4039, 0.9119, 0.1466, 0.6995, 0.024, 0.6995, 0.0, 0.9327, 0.1346, 0.6995, 0.024, 0.4871, 0.1466, 0.4663, 0.1346, 0.6995, 0.0, 0.4871, 0.1466, 0.4871, 0.3919, 0.4663, 0.4039, 0.4663, 0.1346, 0.4871, 0.3919, 0.6995, 0.5145, 0.6995, 0.5385, 0.4663, 0.4039, 0.5337, 0.9424, 0.4663, 0.9424, 0.4663, 0.6731, 0.5337, 0.6731, 0.5337, 0.6731, 0.4663, 0.6731, 0.4663, 0.5385, 0.5337, 0.5385, 0.4663, 0.8077, 0.399, 0.8077, 0.399, 0.5385, 0.4663, 0.5385, 1.0, 0.5385, 0.9327, 0.5385, 0.9327, 0.4039, 1.0, 0.4039, 0.7566, 0.9452, 0.2465, 0.9452, -0.008492, 0.5035, 0.2465, 0.06175, 0.7566, 0.06175, 1.012, 0.5035, 1.0, 0.4039, 0.9327, 0.4039, 0.9327, 0.1346, 1.0, 0.1346, 1.0, 0.1346, 0.9327, 0.1346, 0.9327, 9.381e-09, 1.0, 6.439e-09, 0.4663, 0.4039, 0.2332, 0.5385, 1.14e-08, 0.4039, 3.388e-08, 0.1346, 0.2332, 1.132e-08, 0.4663, 0.1346, 0.6995, 0.5145, 0.9119, 0.3919, 0.9327, 0.4039, 0.6995, 0.5385, 0.9119, 0.3919, 0.9119, 0.1466, 0.9327, 0.1346, 0.9327, 0.4039, 0.9119, 0.1466, 0.6995, 0.024, 0.6995, 0.0, 0.9327, 0.1346, 0.6995, 0.024, 0.4871, 0.1466, 0.4663, 0.1346, 0.6995, 0.0, 0.4871, 0.1466, 0.4871, 0.3919, 0.4663, 0.4039, 0.4663, 0.1346, 0.4871, 0.3919, 0.6995, 0.5145, 0.6995, 0.5385, 0.4663, 0.4039, 0.5337, 0.9424, 0.4663, 0.9424, 0.4663, 0.6731, 0.5337, 0.6731, 0.5337, 0.6731, 0.4663, 0.6731, 0.4663, 0.5385, 0.5337, 0.5385, 0.4663, 0.8077, 0.399, 0.8077, 0.399, 0.5385, 0.4663, 0.5385, 1.0, 0.5385, 0.9327, 0.5385, 0.9327, 0.4039, 1.0, 0.4039, 0.7979, 1.017, 0.2053, 1.017, -0.09099, 0.5035, 0.2053, -0.009689, 0.7979, -0.009689, 1.094, 0.5035, 1.0, 0.4039, 0.9327, 0.4039, 0.9327, 0.1346, 1.0, 0.1346, 1.0, 0.1346, 0.9327, 0.1346, 0.9327, 9.381e-09, 1.0, 6.439e-09, 0.4663, 0.4039, 0.2332, 0.5385, 1.14e-08, 0.4039, 3.388e-08, 0.1346, 0.2332, 1.132e-08, 0.4663, 0.1346, 0.6995, 0.5145, 0.9119, 0.3919, 0.9327, 0.4039, 0.6995, 0.5385, 0.9119, 0.3919, 0.9119, 0.1466, 0.9327, 0.1346, 0.9327, 0.4039, 0.9119, 0.1466, 0.6995, 0.024, 0.6995, 0.0, 0.9327, 0.1346, 0.6995, 0.024, 0.4871, 0.1466, 0.4663, 0.1346, 0.6995, 0.0, 0.4871, 0.1466, 0.4871, 0.3919, 0.4663, 0.4039, 0.4663, 0.1346, 0.4871, 0.3919, 0.6995, 0.5145, 0.6995, 0.5385, 0.4663, 0.4039, 0.5337, 0.9424, 0.4663, 0.9424, 0.4663, 0.6731, 0.5337, 0.6731, 0.5337, 0.6731, 0.4663, 0.6731, 0.4663, 0.5385, 0.5337, 0.5385, 0.4663, 0.8077, 0.399, 0.8077, 0.399, 0.5385, 0.4663, 0.5385, 1.0, 0.5385, 0.9327, 0.5385, 0.9327, 0.4039, 1.0, 0.4039, 0.7566, 0.9452, 0.2465, 0.9452, -0.008492, 0.5035, 0.2465, 0.06175, 0.7566, 0.06175, 1.012, 0.5035, 1.0, 0.4039, 0.9327, 0.4039, 0.9327, 0.1346, 1.0, 0.1346, 1.0, 0.1346, 0.9327, 0.1346, 0.9327, 9.381e-09, 1.0, 6.439e-09, 0.4663, 0.4039, 0.2332, 0.5385, 1.14e-08, 0.4039, 3.388e-08, 0.1346, 0.2332, 1.132e-08, 0.4663, 0.1346, 0.6995, 0.5145, 0.9119, 0.3919, 0.9327, 0.4039, 0.6995, 0.5385, 0.9119, 0.3919, 0.9119, 0.1466, 0.9327, 0.1346, 0.9327, 0.4039, 0.9119, 0.1466, 0.6995, 0.024, 0.6995, 0.0, 0.9327, 0.1346, 0.6995, 0.024, 0.4871, 0.1466, 0.4663, 0.1346, 0.6995, 0.0, 0.4871, 0.1466, 0.4871, 0.3919, 0.4663, 0.4039, 0.4663, 0.1346, 0.4871, 0.3919, 0.6995, 0.5145, 0.6995, 0.5385, 0.4663, 0.4039, 0.5337, 0.9424, 0.4663, 0.9424, 0.4663, 0.6731, 0.5337, 0.6731, 0.5337, 0.6731, 0.4663, 0.6731, 0.4663, 0.5385, 0.5337, 0.5385, 0.4663, 0.8077, 0.399, 0.8077, 0.399, 0.5385, 0.4663, 0.5385, 1.0, 0.5385, 0.9327, 0.5385, 0.9327, 0.4039, 1.0, 0.4039, 0.9433, 0.7585, 0.5016, 1.014, 0.05984, 0.7585, 0.05984, 0.2484, 0.5016, -0.006582, 0.9433, 0.2484, 1.0, 0.4039, 0.9327, 0.4039, 0.9327, 0.1346, 1.0, 0.1346, 1.0, 0.1346, 0.9327, 0.1346, 0.9327, 9.381e-09, 1.0, 6.439e-09, 0.4663, 0.4039, 0.2332, 0.5385, 1.14e-08, 0.4039, 3.388e-08, 0.1346, 0.2332, 1.132e-08, 0.4663, 0.1346, 0.6995, 0.5145, 0.9119, 0.3919, 0.9327, 0.4039, 0.6995, 0.5385, 0.9119, 0.3919, 0.9119, 0.1466, 0.9327, 0.1346, 0.9327, 0.4039, 0.9119, 0.1466, 0.6995, 0.024, 0.6995, 0.0, 0.9327, 0.1346, 0.6995, 0.024, 0.4871, 0.1466, 0.4663, 0.1346, 0.6995, 0.0, 0.4871, 0.1466, 0.4871, 0.3919, 0.4663, 0.4039, 0.4663, 0.1346, 0.4871, 0.3919, 0.6995, 0.5145, 0.6995, 0.5385, 0.4663, 0.4039, 0.5337, 0.9424, 0.4663, 0.9424, 0.4663, 0.6731, 0.5337, 0.6731, 0.5337, 0.6731, 0.4663, 0.6731, 0.4663, 0.5385, 0.5337, 0.5385, 0.4663, 0.8077, 0.399, 0.8077, 0.399, 0.5385, 0.4663, 0.5385, 1.0, 0.5385, 0.9327, 0.5385, 0.9327, 0.4039, 1.0, 0.4039, 0.7566, 0.9452, 0.2465, 0.9452, -0.008492, 0.5035, 0.2465, 0.06175, 0.7566, 0.06175, 1.012, 0.5035, 1.0, 0.4039, 0.9327, 0.4039, 0.9327, 0.1346, 1.0, 0.1346, 1.0, 0.1346, 0.9327, 0.1346, 0.9327, 9.381e-09, 1.0, 6.439e-09, 0.4663, 0.4039, 0.2332, 0.5385, 1.14e-08, 0.4039, 3.388e-08, 0.1346, 0.2332, 1.132e-08, 0.4663, 0.1346, 0.6995, 0.5145, 0.9119, 0.3919, 0.9327, 0.4039, 0.6995, 0.5385, 0.9119, 0.3919, 0.9119, 0.1466, 0.9327, 0.1346, 0.9327, 0.4039, 0.9119, 0.1466, 0.6995, 0.024, 0.6995, 0.0, 0.9327, 0.1346, 0.6995, 0.024, 0.4871, 0.1466, 0.4663, 0.1346, 0.6995, 0.0, 0.4871, 0.1466, 0.4871, 0.3919, 0.4663, 0.4039, 0.4663, 0.1346, 0.4871, 0.3919, 0.6995, 0.5145, 0.6995, 0.5385, 0.4663, 0.4039, 0.5337, 0.9424, 0.4663, 0.9424, 0.4663, 0.6731, 0.5337, 0.6731, 0.5337, 0.6731, 0.4663, 0.6731, 0.4663, 0.5385, 0.5337, 0.5385, 0.4663, 0.8077, 0.399, 0.8077, 0.399, 0.5385, 0.4663, 0.5385, 1.0, 0.5385, 0.9327, 0.5385, 0.9327, 0.4039, 1.0, 0.4039, 0.9636, 0.7715, 0.4859, 1.047, 0.008251, 0.7715, 0.008251, 0.2199, 0.4859, -0.05593, 0.9636, 0.2199, 1.0, 0.4039, 0.9327, 0.4039, 0.9327, 0.1346, 1.0, 0.1346, 1.0, 0.1346, 0.9327, 0.1346, 0.9327, 9.381e-09, 1.0, 6.439e-09, 0.4663, 0.4039, 0.2332, 0.5385, 1.14e-08, 0.4039, 3.388e-08, 0.1346, 0.2332, 1.132e-08, 0.4663, 0.1346, 0.6995, 0.5145, 0.9119, 0.3919, 0.9327, 0.4039, 0.6995, 0.5385, 0.9119, 0.3919, 0.9119, 0.1466, 0.9327, 0.1346, 0.9327, 0.4039, 0.9119, 0.1466, 0.6995, 0.024, 0.6995, 0.0, 0.9327, 0.1346, 0.6995, 0.024, 0.4871, 0.1466, 0.4663, 0.1346, 0.6995, 0.0, 0.4871, 0.1466, 0.4871, 0.3919, 0.4663, 0.4039, 0.4663, 0.1346, 0.4871, 0.3919, 0.6995, 0.5145, 0.6995, 0.5385, 0.4663, 0.4039])
me_cylinder_005.materials.append(mat_gradient_toolbox)
me_cylinder_005.materials.append(mat_full_blue)
me_cylinder_005.materials.append(mat_gradient_inside)
me_cylinder_005.materials.append(mat_gradient_wirecutters)
me_cylinder_005.materials.append(mat_gradient_middle)
me_cylinder_005.materials.append(mat_gradient_boor)
me_cylinder_005.materials.append(mat_gradient_wrench)
me_cylinder_005.materials.append(mat_gradient_welder)
me_cylinder_005.update()
arm_armature_001 = bpy.data.armatures.new('Armature.001')  # bones are not reproduced

# ---- objects
ob_cylinder_006 = bpy.data.objects.new('Cylinder.006', me_cylinder_001)
ob_middle_hex = bpy.data.objects.new('Middle Hex', me_cylinder_016)
ob_right_hex = bpy.data.objects.new('Right Hex', me_cylinder_017)
ob_topr_hex = bpy.data.objects.new('TopR Hex', me_cylinder_018)
ob_topl_hex = bpy.data.objects.new('TopL Hex', me_cylinder_019)
ob_left_hex = bpy.data.objects.new('Left Hex', me_cylinder_020)
ob_lowl_hex = bpy.data.objects.new('LowL Hex', me_cylinder_021)
ob_lowr_hex = bpy.data.objects.new('LowR Hex', me_cylinder_022)
ob_armature_001 = bpy.data.objects.new('Armature.001', arm_armature_001)
ob_cylinder_007 = bpy.data.objects.new('Cylinder.007', me_cylinder_005)
_N = mat_gradient_welder.node_tree.nodes; _L = mat_gradient_welder.node_tree.links
n0 = _N.new('ShaderNodeTexGradient'); n0.name = 'Gradient Texture'; n0.location = (-357, 272)
n0.gradient_type = 'QUADRATIC_SPHERE'
n1 = _N.new('ShaderNodeValToRGB'); n1.name = 'Color Ramp'; n1.location = (-116, 265)
while len(n1.color_ramp.elements) > 1: n1.color_ramp.elements.remove(n1.color_ramp.elements[-1])
n1.color_ramp.elements[0].position = 0.3527; n1.color_ramp.elements[0].color = (0.03176, 0.01048, 1.0, 1.0)
_e = n1.color_ramp.elements.new(1.0); _e.color = (0.0, 0.5776, 0.9999, 1.0)
n2 = _N.new('ShaderNodeBsdfPrincipled'); n2.name = 'Principled BSDF.001'; n2.location = (354, 629)
n2.inputs[0].default_value = (1.0, 1.0, 1.0, 1.0)
n2.inputs[3].default_value = 1.45
n2.inputs[28].default_value = 5.0
n3 = _N.new('ShaderNodeOutputMaterial'); n3.name = 'Material Output'; n3.location = (988, 334)
n4 = _N.new('ShaderNodeMixShader'); n4.name = 'Mix Shader'; n4.location = (760, 491)
n5 = _N.new('ShaderNodeBsdfPrincipled'); n5.name = 'Principled BSDF'; n5.location = (348, 233)
n5.inputs[3].default_value = 1.45
n6 = _N.new('ShaderNodeTexCoord'); n6.name = 'Texture Coordinate'; n6.location = (-785, 287)
n6.object = ob_cylinder_006
n7 = _N.new('ShaderNodeMapping'); n7.name = 'Mapping'; n7.location = (-565, 282)
n7.inputs[3].default_value = (25.0, 25.0, 25.0)
n8 = _N.new('ShaderNodeTexImage'); n8.name = 'Image Texture'; n8.location = (-191, 624)
n8.image = img_welder_icon_png
n8.extension = 'CLIP'
_L.new(n1.outputs[0], n5.inputs[0])
_L.new(n7.outputs[0], n0.inputs[0])
_L.new(n0.outputs[1], n1.inputs[0])
_L.new(n4.outputs[0], n3.inputs[0])
_L.new(n2.outputs[0], n4.inputs[2])
_L.new(n5.outputs[0], n4.inputs[1])
_L.new(n6.outputs[3], n7.inputs[0])
_L.new(n8.outputs[1], n4.inputs[0])
n3.is_active_output = True
_N = mat_gradient_toolbox.node_tree.nodes; _L = mat_gradient_toolbox.node_tree.links
n0 = _N.new('ShaderNodeMapping'); n0.name = 'Mapping'; n0.location = (-565, 282)
n0.inputs[3].default_value = (25.0, 25.0, 25.0)
n1 = _N.new('ShaderNodeTexCoord'); n1.name = 'Texture Coordinate'; n1.location = (-785, 287)
n1.object = None
n2 = _N.new('ShaderNodeTexGradient'); n2.name = 'Gradient Texture'; n2.location = (-357, 272)
n2.gradient_type = 'QUADRATIC_SPHERE'
n3 = _N.new('ShaderNodeValToRGB'); n3.name = 'Color Ramp'; n3.location = (-116, 265)
while len(n3.color_ramp.elements) > 1: n3.color_ramp.elements.remove(n3.color_ramp.elements[-1])
n3.color_ramp.elements[0].position = 0.3527; n3.color_ramp.elements[0].color = (0.03176, 0.01048, 1.0, 1.0)
_e = n3.color_ramp.elements.new(1.0); _e.color = (0.0, 0.5776, 0.9999, 1.0)
n4 = _N.new('ShaderNodeBsdfPrincipled'); n4.name = 'Principled BSDF.001'; n4.location = (354, 629)
n4.inputs[0].default_value = (1.0, 1.0, 1.0, 1.0)
n4.inputs[3].default_value = 1.45
n4.inputs[28].default_value = 5.0
n5 = _N.new('ShaderNodeOutputMaterial'); n5.name = 'Material Output'; n5.location = (988, 334)
n6 = _N.new('ShaderNodeMixShader'); n6.name = 'Mix Shader'; n6.location = (760, 491)
n7 = _N.new('ShaderNodeBsdfPrincipled'); n7.name = 'Principled BSDF'; n7.location = (348, 233)
n7.inputs[3].default_value = 1.45
n8 = _N.new('ShaderNodeTexImage'); n8.name = 'Image Texture'; n8.location = (-191, 624)
n8.image = img_toolcase_png
n8.extension = 'CLIP'
_L.new(n3.outputs[0], n7.inputs[0])
_L.new(n0.outputs[0], n2.inputs[0])
_L.new(n1.outputs[3], n0.inputs[0])
_L.new(n2.outputs[1], n3.inputs[0])
_L.new(n6.outputs[0], n5.inputs[0])
_L.new(n4.outputs[0], n6.inputs[2])
_L.new(n7.outputs[0], n6.inputs[1])
_L.new(n8.outputs[1], n6.inputs[0])
n5.is_active_output = True
_N = mat_gradient_inside.node_tree.nodes; _L = mat_gradient_inside.node_tree.links
n0 = _N.new('ShaderNodeMapping'); n0.name = 'Mapping'; n0.location = (-565, 282)
n0.inputs[3].default_value = (25.0, 25.0, 25.0)
n1 = _N.new('ShaderNodeTexCoord'); n1.name = 'Texture Coordinate'; n1.location = (-785, 287)
n1.object = None
n2 = _N.new('ShaderNodeTexGradient'); n2.name = 'Gradient Texture'; n2.location = (-357, 272)
n2.gradient_type = 'QUADRATIC_SPHERE'
n3 = _N.new('ShaderNodeValToRGB'); n3.name = 'Color Ramp'; n3.location = (-116, 265)
while len(n3.color_ramp.elements) > 1: n3.color_ramp.elements.remove(n3.color_ramp.elements[-1])
n3.color_ramp.elements[0].position = 0.3527; n3.color_ramp.elements[0].color = (0.03176, 0.01048, 1.0, 1.0)
_e = n3.color_ramp.elements.new(1.0); _e.color = (0.0, 0.5776, 0.9999, 1.0)
n4 = _N.new('ShaderNodeBsdfPrincipled'); n4.name = 'Principled BSDF.001'; n4.location = (354, 629)
n4.inputs[0].default_value = (1.0, 1.0, 1.0, 1.0)
n4.inputs[3].default_value = 1.45
n4.inputs[28].default_value = 5.0
n5 = _N.new('ShaderNodeOutputMaterial'); n5.name = 'Material Output'; n5.location = (988, 334)
n6 = _N.new('ShaderNodeMixShader'); n6.name = 'Mix Shader'; n6.location = (760, 491)
n7 = _N.new('ShaderNodeBsdfPrincipled'); n7.name = 'Principled BSDF'; n7.location = (348, 233)
n7.inputs[3].default_value = 1.45
n8 = _N.new('ShaderNodeTexImage'); n8.name = 'Image Texture'; n8.location = (-191, 624)
n8.image = img_hammer_png_001
n8.extension = 'CLIP'
_L.new(n3.outputs[0], n7.inputs[0])
_L.new(n0.outputs[0], n2.inputs[0])
_L.new(n1.outputs[3], n0.inputs[0])
_L.new(n2.outputs[1], n3.inputs[0])
_L.new(n6.outputs[0], n5.inputs[0])
_L.new(n4.outputs[0], n6.inputs[2])
_L.new(n7.outputs[0], n6.inputs[1])
_L.new(n8.outputs[1], n6.inputs[0])
n5.is_active_output = True
_N = mat_gradient_wirecutters.node_tree.nodes; _L = mat_gradient_wirecutters.node_tree.links
n0 = _N.new('ShaderNodeMapping'); n0.name = 'Mapping'; n0.location = (-565, 282)
n0.inputs[3].default_value = (25.0, 25.0, 25.0)
n1 = _N.new('ShaderNodeTexCoord'); n1.name = 'Texture Coordinate'; n1.location = (-785, 287)
n1.object = None
n2 = _N.new('ShaderNodeTexGradient'); n2.name = 'Gradient Texture'; n2.location = (-357, 272)
n2.gradient_type = 'QUADRATIC_SPHERE'
n3 = _N.new('ShaderNodeValToRGB'); n3.name = 'Color Ramp'; n3.location = (-116, 265)
while len(n3.color_ramp.elements) > 1: n3.color_ramp.elements.remove(n3.color_ramp.elements[-1])
n3.color_ramp.elements[0].position = 0.3527; n3.color_ramp.elements[0].color = (0.03176, 0.01048, 1.0, 1.0)
_e = n3.color_ramp.elements.new(1.0); _e.color = (0.0, 0.5776, 0.9999, 1.0)
n4 = _N.new('ShaderNodeBsdfPrincipled'); n4.name = 'Principled BSDF.001'; n4.location = (354, 629)
n4.inputs[0].default_value = (1.0, 1.0, 1.0, 1.0)
n4.inputs[3].default_value = 1.45
n4.inputs[28].default_value = 5.0
n5 = _N.new('ShaderNodeOutputMaterial'); n5.name = 'Material Output'; n5.location = (988, 334)
n6 = _N.new('ShaderNodeMixShader'); n6.name = 'Mix Shader'; n6.location = (760, 491)
n7 = _N.new('ShaderNodeBsdfPrincipled'); n7.name = 'Principled BSDF'; n7.location = (348, 233)
n7.inputs[3].default_value = 1.45
n8 = _N.new('ShaderNodeTexImage'); n8.name = 'Image Texture'; n8.location = (-191, 624)
n8.image = img_wire_cutter_png
n8.extension = 'CLIP'
_L.new(n3.outputs[0], n7.inputs[0])
_L.new(n0.outputs[0], n2.inputs[0])
_L.new(n1.outputs[3], n0.inputs[0])
_L.new(n2.outputs[1], n3.inputs[0])
_L.new(n6.outputs[0], n5.inputs[0])
_L.new(n4.outputs[0], n6.inputs[2])
_L.new(n7.outputs[0], n6.inputs[1])
_L.new(n8.outputs[1], n6.inputs[0])
n5.is_active_output = True
_N = mat_gradient_middle.node_tree.nodes; _L = mat_gradient_middle.node_tree.links
n0 = _N.new('ShaderNodeMapping'); n0.name = 'Mapping'; n0.location = (-565, 282)
n0.inputs[3].default_value = (25.0, 25.0, 25.0)
n1 = _N.new('ShaderNodeTexCoord'); n1.name = 'Texture Coordinate'; n1.location = (-785, 287)
n1.object = None
n2 = _N.new('ShaderNodeTexGradient'); n2.name = 'Gradient Texture'; n2.location = (-357, 272)
n2.gradient_type = 'QUADRATIC_SPHERE'
n3 = _N.new('ShaderNodeValToRGB'); n3.name = 'Color Ramp'; n3.location = (-116, 265)
while len(n3.color_ramp.elements) > 1: n3.color_ramp.elements.remove(n3.color_ramp.elements[-1])
n3.color_ramp.elements[0].position = 0.3527; n3.color_ramp.elements[0].color = (0.03176, 0.01048, 1.0, 1.0)
_e = n3.color_ramp.elements.new(1.0); _e.color = (0.0, 0.5776, 0.9999, 1.0)
n4 = _N.new('ShaderNodeOutputMaterial'); n4.name = 'Material Output'; n4.location = (988, 334)
n5 = _N.new('ShaderNodeBsdfPrincipled'); n5.name = 'Principled BSDF'; n5.location = (348, 233)
n5.inputs[3].default_value = 1.45
_L.new(n3.outputs[0], n5.inputs[0])
_L.new(n0.outputs[0], n2.inputs[0])
_L.new(n1.outputs[3], n0.inputs[0])
_L.new(n2.outputs[1], n3.inputs[0])
_L.new(n5.outputs[0], n4.inputs[0])
n4.is_active_output = True
_N = mat_gradient_boor.node_tree.nodes; _L = mat_gradient_boor.node_tree.links
n0 = _N.new('ShaderNodeMapping'); n0.name = 'Mapping'; n0.location = (-565, 282)
n0.inputs[3].default_value = (25.0, 25.0, 25.0)
n1 = _N.new('ShaderNodeTexCoord'); n1.name = 'Texture Coordinate'; n1.location = (-785, 287)
n1.object = None
n2 = _N.new('ShaderNodeTexGradient'); n2.name = 'Gradient Texture'; n2.location = (-357, 272)
n2.gradient_type = 'QUADRATIC_SPHERE'
n3 = _N.new('ShaderNodeValToRGB'); n3.name = 'Color Ramp'; n3.location = (-116, 265)
while len(n3.color_ramp.elements) > 1: n3.color_ramp.elements.remove(n3.color_ramp.elements[-1])
n3.color_ramp.elements[0].position = 0.3527; n3.color_ramp.elements[0].color = (0.03176, 0.01048, 1.0, 1.0)
_e = n3.color_ramp.elements.new(1.0); _e.color = (0.0, 0.5776, 0.9999, 1.0)
n4 = _N.new('ShaderNodeOutputMaterial'); n4.name = 'Material Output'; n4.location = (988, 334)
n5 = _N.new('ShaderNodeMixShader'); n5.name = 'Mix Shader'; n5.location = (760, 491)
n6 = _N.new('ShaderNodeBsdfPrincipled'); n6.name = 'Principled BSDF'; n6.location = (348, 233)
n6.inputs[3].default_value = 1.45
n7 = _N.new('ShaderNodeTexImage'); n7.name = 'Image Texture'; n7.location = (-166, 653)
n7.image = img_drill_icon_png
n8 = _N.new('ShaderNodeBsdfPrincipled'); n8.name = 'Principled BSDF.001'; n8.location = (354, 629)
n8.inputs[0].default_value = (1.0, 1.0, 1.0, 1.0)
n8.inputs[3].default_value = 1.45
n8.inputs[28].default_value = 5.0
_L.new(n3.outputs[0], n6.inputs[0])
_L.new(n0.outputs[0], n2.inputs[0])
_L.new(n1.outputs[3], n0.inputs[0])
_L.new(n2.outputs[1], n3.inputs[0])
_L.new(n5.outputs[0], n4.inputs[0])
_L.new(n8.outputs[0], n5.inputs[2])
_L.new(n6.outputs[0], n5.inputs[1])
_L.new(n7.outputs[1], n5.inputs[0])
n4.is_active_output = True
_N = mat_gradient_wrench.node_tree.nodes; _L = mat_gradient_wrench.node_tree.links
n0 = _N.new('ShaderNodeMapping'); n0.name = 'Mapping'; n0.location = (-565, 282)
n0.inputs[3].default_value = (25.0, 25.0, 25.0)
n1 = _N.new('ShaderNodeTexCoord'); n1.name = 'Texture Coordinate'; n1.location = (-785, 287)
n1.object = None
n2 = _N.new('ShaderNodeTexGradient'); n2.name = 'Gradient Texture'; n2.location = (-357, 272)
n2.gradient_type = 'QUADRATIC_SPHERE'
n3 = _N.new('ShaderNodeValToRGB'); n3.name = 'Color Ramp'; n3.location = (-116, 265)
while len(n3.color_ramp.elements) > 1: n3.color_ramp.elements.remove(n3.color_ramp.elements[-1])
n3.color_ramp.elements[0].position = 0.3527; n3.color_ramp.elements[0].color = (0.03176, 0.01048, 1.0, 1.0)
_e = n3.color_ramp.elements.new(1.0); _e.color = (0.0, 0.5776, 0.9999, 1.0)
n4 = _N.new('ShaderNodeOutputMaterial'); n4.name = 'Material Output'; n4.location = (988, 334)
n5 = _N.new('ShaderNodeMixShader'); n5.name = 'Mix Shader'; n5.location = (760, 491)
n6 = _N.new('ShaderNodeBsdfPrincipled'); n6.name = 'Principled BSDF'; n6.location = (348, 233)
n6.inputs[3].default_value = 1.45
n7 = _N.new('ShaderNodeTexImage'); n7.name = 'Image Texture'; n7.location = (-191, 624)
n7.image = img_wrench_png
n7.extension = 'CLIP'
n8 = _N.new('ShaderNodeBsdfPrincipled'); n8.name = 'Principled BSDF.001'; n8.location = (354, 629)
n8.inputs[0].default_value = (1.0, 1.0, 1.0, 1.0)
n8.inputs[3].default_value = 1.45
n8.inputs[28].default_value = 5.0
_L.new(n3.outputs[0], n6.inputs[0])
_L.new(n0.outputs[0], n2.inputs[0])
_L.new(n1.outputs[3], n0.inputs[0])
_L.new(n2.outputs[1], n3.inputs[0])
_L.new(n5.outputs[0], n4.inputs[0])
_L.new(n8.outputs[0], n5.inputs[2])
_L.new(n6.outputs[0], n5.inputs[1])
_L.new(n7.outputs[1], n5.inputs[0])
n4.is_active_output = True

# ---- transforms, parenting, visibility, modifiers, constraints
ob_cylinder_006.location = (0.02, -0.035, 0.0)
_m = ob_cylinder_006.modifiers.new('Bevel', 'BEVEL')
_m.width = 0.0005
_m.width_pct = 0.0005
_m.segments = 3
_m = ob_cylinder_006.modifiers.new('Auto Smooth', 'NODES')
_m.node_group = ng_auto_smooth
_gi = [s.identifier for s in ng_auto_smooth.interface.items_tree if s.item_type == 'SOCKET' and s.in_out == 'INPUT']
_m[_gi[1]] = 0.5236  # Angle
ob_middle_hex.location = (0.0, 3.725e-09, 0.0)
_m = ob_middle_hex.modifiers.new('Auto Smooth', 'NODES')
_m.node_group = ng_auto_smooth
_gi = [s.identifier for s in ng_auto_smooth.interface.items_tree if s.item_type == 'SOCKET' and s.in_out == 'INPUT']
_m[_gi[1]] = 0.5236  # Angle
ob_right_hex.location = (0.04, 3.725e-09, 0.0)
_m = ob_right_hex.modifiers.new('Auto Smooth', 'NODES')
_m.node_group = ng_auto_smooth
_gi = [s.identifier for s in ng_auto_smooth.interface.items_tree if s.item_type == 'SOCKET' and s.in_out == 'INPUT']
_m[_gi[1]] = 0.5236  # Angle
ob_topr_hex.location = (0.02, 0.035, 0.0)
_m = ob_topr_hex.modifiers.new('Auto Smooth', 'NODES')
_m.node_group = ng_auto_smooth
_gi = [s.identifier for s in ng_auto_smooth.interface.items_tree if s.item_type == 'SOCKET' and s.in_out == 'INPUT']
_m[_gi[1]] = 0.5236  # Angle
ob_topl_hex.location = (-0.02, 0.035, 0.0)
_m = ob_topl_hex.modifiers.new('Auto Smooth', 'NODES')
_m.node_group = ng_auto_smooth
_gi = [s.identifier for s in ng_auto_smooth.interface.items_tree if s.item_type == 'SOCKET' and s.in_out == 'INPUT']
_m[_gi[1]] = 0.5236  # Angle
ob_left_hex.location = (-0.04, 3.725e-09, 0.0)
_m = ob_left_hex.modifiers.new('Auto Smooth', 'NODES')
_m.node_group = ng_auto_smooth
_gi = [s.identifier for s in ng_auto_smooth.interface.items_tree if s.item_type == 'SOCKET' and s.in_out == 'INPUT']
_m[_gi[1]] = 0.5236  # Angle
ob_lowl_hex.location = (-0.02, -0.035, 0.0)
_m = ob_lowl_hex.modifiers.new('Auto Smooth', 'NODES')
_m.node_group = ng_auto_smooth
_gi = [s.identifier for s in ng_auto_smooth.interface.items_tree if s.item_type == 'SOCKET' and s.in_out == 'INPUT']
_m[_gi[1]] = 0.5236  # Angle
ob_lowr_hex.location = (0.02, -0.035, 0.0)
_m = ob_lowr_hex.modifiers.new('Auto Smooth', 'NODES')
_m.node_group = ng_auto_smooth
_gi = [s.identifier for s in ng_auto_smooth.interface.items_tree if s.item_type == 'SOCKET' and s.in_out == 'INPUT']
_m[_gi[1]] = 0.5236  # Angle
ob_armature_001.location = (0.0, 0.0, 0.0)
ob_cylinder_007.parent = ob_armature_001
ob_cylinder_007.location = (0.0, 0.0, 0.0)
_vg = ob_cylinder_007.vertex_groups.new(name='Bone')
_vg.add([36, 37, 38, 39, 40, 41, 42, 43, 44, 45, 46, 47, 48, 49, 50, 51, 52, 53], 1.0, 'REPLACE')
_vg = ob_cylinder_007.vertex_groups.new(name='Bone.001')
_vg.add([18, 19, 20, 21, 22, 23, 24, 25, 26, 27, 28, 29, 30, 31, 32, 33, 34, 35], 1.0, 'REPLACE')
_vg = ob_cylinder_007.vertex_groups.new(name='Bone.002')
_vg.add([90, 91, 92, 93, 94, 95, 96, 97, 98, 99, 100, 101, 102, 103, 104, 105, 106, 107], 1.0, 'REPLACE')
_vg = ob_cylinder_007.vertex_groups.new(name='Bone.003')
_vg.add([0, 1, 2, 3, 4, 5, 6, 7, 8, 9, 10, 11, 12, 13, 14, 15, 16, 17], 1.0, 'REPLACE')
_vg = ob_cylinder_007.vertex_groups.new(name='Bone.004')
_vg.add([108, 109, 110, 111, 112, 113, 114, 115, 116, 117, 118, 119, 120, 121, 122, 123, 124, 125], 1.0, 'REPLACE')
_vg = ob_cylinder_007.vertex_groups.new(name='Bone.005')
_vg.add([54, 55, 56, 57, 58, 59, 60, 61, 62, 63, 64, 65, 66, 67, 68, 69, 70, 71], 1.0, 'REPLACE')
_vg = ob_cylinder_007.vertex_groups.new(name='Bone.006')
_vg.add([72, 73, 74, 75, 76, 77, 78, 79, 80, 81, 82, 83, 84, 85, 86, 87, 88, 89], 1.0, 'REPLACE')
_m = ob_cylinder_007.modifiers.new('Bevel', 'BEVEL')
_m.width = 0.0005
_m.width_pct = 0.0005
_m.segments = 3
_m = ob_cylinder_007.modifiers.new('Armature', 'ARMATURE')
_m = ob_cylinder_007.modifiers.new('Armature.001', 'ARMATURE')
_m.object = ob_armature_001
_m = ob_cylinder_007.modifiers.new('Auto Smooth', 'NODES')
_m.node_group = ng_auto_smooth
_gi = [s.identifier for s in ng_auto_smooth.interface.items_tree if s.item_type == 'SOCKET' and s.in_out == 'INPUT']
_m[_gi[1]] = 0.5236  # Angle

# ---- collection membership
col_collection.objects.link(ob_cylinder_006)
col_low_poly.objects.link(ob_middle_hex)
col_low_poly.objects.link(ob_right_hex)
col_low_poly.objects.link(ob_topr_hex)
col_low_poly.objects.link(ob_topl_hex)
col_low_poly.objects.link(ob_left_hex)
col_low_poly.objects.link(ob_lowl_hex)
col_low_poly.objects.link(ob_lowr_hex)
col_animation.objects.link(ob_armature_001)
col_animation.objects.link(ob_cylinder_007)
def _layer_coll(name, lc=None):
    lc = lc or bpy.context.view_layer.layer_collection
    for c in lc.children:
        if c.name == name: return c
        r = _layer_coll(name, c)
        if r: return r
_layer_coll('Animation ').exclude = True

# ---- scene / render settings (as saved in the file)
scene.frame_start = 1; scene.frame_end = 250; scene.frame_set(78)
scene.render.engine = 'CYCLES'
scene.cycles.sampling_pattern = 'TABULATED_SOBOL'
bpy.context.view_layer.update()

# ---- added for rendering (the .blend has no active camera): camera
cam_auto = bpy.data.cameras.new('AutoCamera')
cam_auto.lens = 50.0
cam_auto.sensor_width = 36.0
cam_auto.clip_end = 1000.0
ob_auto_camera = bpy.data.objects.new('AutoCamera', cam_auto)
scene.collection.objects.link(ob_auto_camera)
ob_auto_camera.location = (0.185045, -0.222054, 0.148036)
ob_auto_camera.rotation_euler = (1.09748, -7.21219e-08, 0.694738)
scene.camera = ob_auto_camera
bpy.context.view_layer.update()
